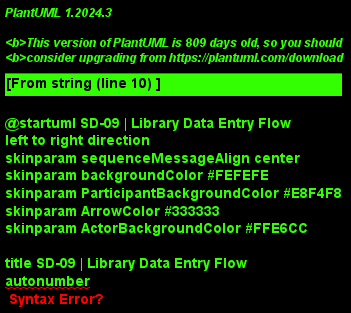

The diagram above was rendered by PlantUML. Its source (embedded in the PNG):
@startuml SD-09 | Library Data Entry Flow
left to right direction
skinparam sequenceMessageAlign center
skinparam backgroundColor #FEFEFE
skinparam ParticipantBackgroundColor #E8F4F8
skinparam ArrowColor #333333
skinparam ActorBackgroundColor #FFE6CC

title SD-09 | Library Data Entry Flow
autonumber

actor Librarian
participant "Browser\n(Frontend)" as Browser
participant "Web Server\n(Apache)" as Server
participant "Router\n(CI Routes)" as Router
participant "Pendataan\nController" as Controller
participant "Model_app\nModel" as Model
database "MySQL\nDatabase" as Database

Librarian -> Browser: 1. Navigate to data entry form\nGET /pendataan
activate Browser

Browser -> Server: 2. GET /pendataan
activate Server
deactivate Browser

Server -> Router: 3. Route to Pendataan controller
activate Router
deactivate Server

Router -> Controller: 4. Call index() method
activate Controller
deactivate Router

note right of Controller
    Setup data entry form:
    - Generate captcha
    - Load form template
    - Initialize form validation
end note

Controller -> Browser: 5. Render data entry template\n(template().'/template', template().'/pendataan', $data)
activate Browser

Browser -> Librarian: 6. Display data entry form\nwith captcha
deactivate Browser

Librarian -> Browser: 7. Fill form and submit\nPOST /pendataan/submit
activate Browser

Browser -> Server: 8. POST /pendataan/submit\n(form data + captcha)
activate Server
deactivate Browser

Server -> Router: 9. Route to Pendataan controller submit()
activate Router
deactivate Server

Router -> Controller: 10. Call submit() method
activate Controller
deactivate Router

note right of Controller
    Validate form submission:
    - Check required fields
    - Verify captcha
    - Validate data formats
    - Check for duplicate entries
end note

alt Form validation passes
    note right of Controller
        Process data submission:
        - Sanitize input data
        - Insert into pendataan table
        - Handle file uploads if any
        - Set success message
    end note

    Controller -> Model: 11. insert('pendataan', $data)
    activate Model

    Model -> Database: 12. INSERT INTO pendataan\n(nama, alamat, telepon, email, ...)\nVALUES ('$nama', '$alamat', '$telepon', ...)
    activate Database
    deactivate Model

    Database --> Model: 13. Insert successful
    deactivate Database
    activate Model

    Model --> Controller: 14. Return insert result
    deactivate Model
    activate Controller

    note right of Controller
        Handle success:
        - Set success flash message
        - Redirect to form with success message
        - Clear form data
    end note

    Controller -> Browser: 15. redirect('pendataan')
    activate Browser

    Browser -> Librarian: 16. Redirect to form\nwith success message
    deactivate Browser

else Form validation fails
    note right of Controller
        Handle validation errors:
        - Set error messages
        - Preserve form data
        - Regenerate captcha
        - Reload form with errors
    end note

    Controller -> Browser: 17. Render form template\nwith validation errors
    activate Browser

    Browser -> Librarian: 18. Display form with errors\nand preserved data
    deactivate Browser
end

opt AJAX form submission
    Librarian -> Browser: 19. Submit form via AJAX\nPOST /pendataan/submit_ajax
    activate Browser

    Browser -> Server: 20. AJAX POST /pendataan/submit_ajax\n(form data + captcha)
    activate Server
    deactivate Browser

    Server -> Router: 21. Route to Pendataan controller submit_ajax()
    activate Router
    deactivate Server

    Router -> Controller: 22. Call submit_ajax() method
    activate Controller
    deactivate Router

    note right of Controller
        AJAX validation and processing:
        - Same validation as regular submit
        - Return JSON response
        - Handle success/error states
    end note

    alt AJAX validation passes
        Controller -> Model: 23. insert('pendataan', $data)
        activate Model

        Model -> Database: 24. INSERT INTO pendataan\n(nama, alamat, telepon, email, ...)\nVALUES ('$nama', '$alamat', '$telepon', ...)
        activate Database
        deactivate Model

        Database --> Model: 25. Insert successful
        deactivate Database
        activate Model

        Model --> Controller: 26. Return insert result
        deactivate Model
        activate Controller

        Controller -> Browser: 27. Return JSON success response
        activate Browser

        Browser -> Librarian: 28. Display success message\nupdate form status
        deactivate Browser

    else AJAX validation fails
        Controller -> Browser: 29. Return JSON error response
        activate Browser

        Browser -> Librarian: 30. Display validation errors\nwithout page reload
        deactivate Browser
    end
end

@enduml